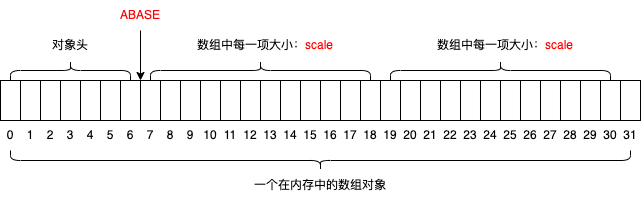

The diagram above was exported from draw.io. Its source (the exported page's mxGraphModel, read from the mxfile embedded in the PNG):
<mxGraphModel dx="185" dy="842" grid="1" gridSize="10" guides="1" tooltips="1" connect="1" arrows="1" fold="1" page="1" pageScale="1" pageWidth="827" pageHeight="1169" background="#ffffff" math="0" shadow="0">
  <root>
    <mxCell id="0" />
    <mxCell id="1" parent="0" />
    <mxCell id="2" value="" style="rounded=0;whiteSpace=wrap;html=1;" parent="1" vertex="1">
      <mxGeometry x="160" y="240" width="20" height="40" as="geometry" />
    </mxCell>
    <mxCell id="3" value="" style="rounded=0;whiteSpace=wrap;html=1;" parent="1" vertex="1">
      <mxGeometry x="180" y="240" width="20" height="40" as="geometry" />
    </mxCell>
    <mxCell id="4" value="" style="rounded=0;whiteSpace=wrap;html=1;" parent="1" vertex="1">
      <mxGeometry x="200" y="240" width="20" height="40" as="geometry" />
    </mxCell>
    <mxCell id="5" value="" style="rounded=0;whiteSpace=wrap;html=1;" parent="1" vertex="1">
      <mxGeometry x="220" y="240" width="20" height="40" as="geometry" />
    </mxCell>
    <mxCell id="6" value="" style="rounded=0;whiteSpace=wrap;html=1;" parent="1" vertex="1">
      <mxGeometry x="240" y="240" width="20" height="40" as="geometry" />
    </mxCell>
    <mxCell id="7" value="" style="rounded=0;whiteSpace=wrap;html=1;" parent="1" vertex="1">
      <mxGeometry x="260" y="240" width="20" height="40" as="geometry" />
    </mxCell>
    <mxCell id="8" value="" style="rounded=0;whiteSpace=wrap;html=1;" parent="1" vertex="1">
      <mxGeometry x="280" y="240" width="20" height="40" as="geometry" />
    </mxCell>
    <mxCell id="9" value="" style="rounded=0;whiteSpace=wrap;html=1;" parent="1" vertex="1">
      <mxGeometry x="300" y="240" width="20" height="40" as="geometry" />
    </mxCell>
    <mxCell id="10" value="" style="rounded=0;whiteSpace=wrap;html=1;" parent="1" vertex="1">
      <mxGeometry x="320" y="240" width="20" height="40" as="geometry" />
    </mxCell>
    <mxCell id="11" value="" style="rounded=0;whiteSpace=wrap;html=1;" parent="1" vertex="1">
      <mxGeometry x="340" y="240" width="20" height="40" as="geometry" />
    </mxCell>
    <mxCell id="12" value="" style="rounded=0;whiteSpace=wrap;html=1;" parent="1" vertex="1">
      <mxGeometry x="360" y="240" width="20" height="40" as="geometry" />
    </mxCell>
    <mxCell id="13" value="" style="rounded=0;whiteSpace=wrap;html=1;" parent="1" vertex="1">
      <mxGeometry x="380" y="240" width="20" height="40" as="geometry" />
    </mxCell>
    <mxCell id="14" value="" style="rounded=0;whiteSpace=wrap;html=1;" parent="1" vertex="1">
      <mxGeometry x="400" y="240" width="20" height="40" as="geometry" />
    </mxCell>
    <mxCell id="15" value="" style="rounded=0;whiteSpace=wrap;html=1;" parent="1" vertex="1">
      <mxGeometry x="420" y="240" width="20" height="40" as="geometry" />
    </mxCell>
    <mxCell id="16" value="" style="rounded=0;whiteSpace=wrap;html=1;" parent="1" vertex="1">
      <mxGeometry x="440" y="240" width="20" height="40" as="geometry" />
    </mxCell>
    <mxCell id="17" value="" style="rounded=0;whiteSpace=wrap;html=1;" parent="1" vertex="1">
      <mxGeometry x="460" y="240" width="20" height="40" as="geometry" />
    </mxCell>
    <mxCell id="18" value="" style="rounded=0;whiteSpace=wrap;html=1;" parent="1" vertex="1">
      <mxGeometry x="480" y="240" width="20" height="40" as="geometry" />
    </mxCell>
    <mxCell id="19" value="" style="rounded=0;whiteSpace=wrap;html=1;" parent="1" vertex="1">
      <mxGeometry x="500" y="240" width="20" height="40" as="geometry" />
    </mxCell>
    <mxCell id="20" value="" style="rounded=0;whiteSpace=wrap;html=1;" parent="1" vertex="1">
      <mxGeometry x="520" y="240" width="20" height="40" as="geometry" />
    </mxCell>
    <mxCell id="21" value="" style="rounded=0;whiteSpace=wrap;html=1;" parent="1" vertex="1">
      <mxGeometry x="540" y="240" width="20" height="40" as="geometry" />
    </mxCell>
    <mxCell id="22" value="" style="rounded=0;whiteSpace=wrap;html=1;" parent="1" vertex="1">
      <mxGeometry x="560" y="240" width="20" height="40" as="geometry" />
    </mxCell>
    <mxCell id="23" value="" style="rounded=0;whiteSpace=wrap;html=1;" parent="1" vertex="1">
      <mxGeometry x="580" y="240" width="20" height="40" as="geometry" />
    </mxCell>
    <mxCell id="24" value="" style="rounded=0;whiteSpace=wrap;html=1;" parent="1" vertex="1">
      <mxGeometry x="600" y="240" width="20" height="40" as="geometry" />
    </mxCell>
    <mxCell id="25" value="" style="rounded=0;whiteSpace=wrap;html=1;" parent="1" vertex="1">
      <mxGeometry x="620" y="240" width="20" height="40" as="geometry" />
    </mxCell>
    <mxCell id="26" value="" style="rounded=0;whiteSpace=wrap;html=1;" parent="1" vertex="1">
      <mxGeometry x="640" y="240" width="20" height="40" as="geometry" />
    </mxCell>
    <mxCell id="27" value="" style="rounded=0;whiteSpace=wrap;html=1;" parent="1" vertex="1">
      <mxGeometry x="660" y="240" width="20" height="40" as="geometry" />
    </mxCell>
    <mxCell id="28" value="" style="rounded=0;whiteSpace=wrap;html=1;" parent="1" vertex="1">
      <mxGeometry x="680" y="240" width="20" height="40" as="geometry" />
    </mxCell>
    <mxCell id="29" value="" style="rounded=0;whiteSpace=wrap;html=1;" parent="1" vertex="1">
      <mxGeometry x="700" y="240" width="20" height="40" as="geometry" />
    </mxCell>
    <mxCell id="30" value="" style="rounded=0;whiteSpace=wrap;html=1;" parent="1" vertex="1">
      <mxGeometry x="720" y="240" width="20" height="40" as="geometry" />
    </mxCell>
    <mxCell id="31" value="" style="rounded=0;whiteSpace=wrap;html=1;" parent="1" vertex="1">
      <mxGeometry x="740" y="240" width="20" height="40" as="geometry" />
    </mxCell>
    <mxCell id="32" value="" style="rounded=0;whiteSpace=wrap;html=1;" parent="1" vertex="1">
      <mxGeometry x="760" y="240" width="20" height="40" as="geometry" />
    </mxCell>
    <mxCell id="33" value="" style="rounded=0;whiteSpace=wrap;html=1;" parent="1" vertex="1">
      <mxGeometry x="780" y="240" width="20" height="40" as="geometry" />
    </mxCell>
    <mxCell id="34" value="0" style="text;html=1;strokeColor=none;fillColor=none;align=center;verticalAlign=middle;whiteSpace=wrap;rounded=0;" parent="1" vertex="1">
      <mxGeometry x="160" y="280" width="20" height="30" as="geometry" />
    </mxCell>
    <mxCell id="35" value="1" style="text;html=1;strokeColor=none;fillColor=none;align=center;verticalAlign=middle;whiteSpace=wrap;rounded=0;" parent="1" vertex="1">
      <mxGeometry x="180" y="280" width="20" height="30" as="geometry" />
    </mxCell>
    <mxCell id="36" value="2" style="text;html=1;strokeColor=none;fillColor=none;align=center;verticalAlign=middle;whiteSpace=wrap;rounded=0;" parent="1" vertex="1">
      <mxGeometry x="200" y="280" width="20" height="30" as="geometry" />
    </mxCell>
    <mxCell id="37" value="3" style="text;html=1;strokeColor=none;fillColor=none;align=center;verticalAlign=middle;whiteSpace=wrap;rounded=0;" parent="1" vertex="1">
      <mxGeometry x="220" y="280" width="20" height="30" as="geometry" />
    </mxCell>
    <mxCell id="38" value="4" style="text;html=1;strokeColor=none;fillColor=none;align=center;verticalAlign=middle;whiteSpace=wrap;rounded=0;" parent="1" vertex="1">
      <mxGeometry x="240" y="280" width="20" height="30" as="geometry" />
    </mxCell>
    <mxCell id="39" value="5" style="text;html=1;strokeColor=none;fillColor=none;align=center;verticalAlign=middle;whiteSpace=wrap;rounded=0;" parent="1" vertex="1">
      <mxGeometry x="260" y="280" width="20" height="30" as="geometry" />
    </mxCell>
    <mxCell id="40" value="6" style="text;html=1;strokeColor=none;fillColor=none;align=center;verticalAlign=middle;whiteSpace=wrap;rounded=0;" parent="1" vertex="1">
      <mxGeometry x="280" y="280" width="20" height="30" as="geometry" />
    </mxCell>
    <mxCell id="41" value="7" style="text;html=1;strokeColor=none;fillColor=none;align=center;verticalAlign=middle;whiteSpace=wrap;rounded=0;" parent="1" vertex="1">
      <mxGeometry x="300" y="280" width="20" height="30" as="geometry" />
    </mxCell>
    <mxCell id="42" value="8" style="text;html=1;strokeColor=none;fillColor=none;align=center;verticalAlign=middle;whiteSpace=wrap;rounded=0;" parent="1" vertex="1">
      <mxGeometry x="320" y="280" width="20" height="30" as="geometry" />
    </mxCell>
    <mxCell id="43" value="9" style="text;html=1;strokeColor=none;fillColor=none;align=center;verticalAlign=middle;whiteSpace=wrap;rounded=0;" parent="1" vertex="1">
      <mxGeometry x="340" y="280" width="20" height="30" as="geometry" />
    </mxCell>
    <mxCell id="44" value="10" style="text;html=1;strokeColor=none;fillColor=none;align=center;verticalAlign=middle;whiteSpace=wrap;rounded=0;" parent="1" vertex="1">
      <mxGeometry x="360" y="280" width="20" height="30" as="geometry" />
    </mxCell>
    <mxCell id="45" value="11" style="text;html=1;strokeColor=none;fillColor=none;align=center;verticalAlign=middle;whiteSpace=wrap;rounded=0;" parent="1" vertex="1">
      <mxGeometry x="380" y="280" width="20" height="30" as="geometry" />
    </mxCell>
    <mxCell id="46" value="12" style="text;html=1;strokeColor=none;fillColor=none;align=center;verticalAlign=middle;whiteSpace=wrap;rounded=0;" parent="1" vertex="1">
      <mxGeometry x="400" y="280" width="20" height="30" as="geometry" />
    </mxCell>
    <mxCell id="47" value="13" style="text;html=1;strokeColor=none;fillColor=none;align=center;verticalAlign=middle;whiteSpace=wrap;rounded=0;" parent="1" vertex="1">
      <mxGeometry x="420" y="280" width="20" height="30" as="geometry" />
    </mxCell>
    <mxCell id="48" value="14" style="text;html=1;strokeColor=none;fillColor=none;align=center;verticalAlign=middle;whiteSpace=wrap;rounded=0;" parent="1" vertex="1">
      <mxGeometry x="440" y="280" width="20" height="30" as="geometry" />
    </mxCell>
    <mxCell id="49" value="15" style="text;html=1;strokeColor=none;fillColor=none;align=center;verticalAlign=middle;whiteSpace=wrap;rounded=0;" parent="1" vertex="1">
      <mxGeometry x="460" y="280" width="20" height="30" as="geometry" />
    </mxCell>
    <mxCell id="50" value="16" style="text;html=1;strokeColor=none;fillColor=none;align=center;verticalAlign=middle;whiteSpace=wrap;rounded=0;" parent="1" vertex="1">
      <mxGeometry x="480" y="280" width="20" height="30" as="geometry" />
    </mxCell>
    <mxCell id="51" value="17" style="text;html=1;strokeColor=none;fillColor=none;align=center;verticalAlign=middle;whiteSpace=wrap;rounded=0;" parent="1" vertex="1">
      <mxGeometry x="500" y="280" width="20" height="30" as="geometry" />
    </mxCell>
    <mxCell id="52" value="18" style="text;html=1;strokeColor=none;fillColor=none;align=center;verticalAlign=middle;whiteSpace=wrap;rounded=0;" parent="1" vertex="1">
      <mxGeometry x="520" y="280" width="20" height="30" as="geometry" />
    </mxCell>
    <mxCell id="53" value="19" style="text;html=1;strokeColor=none;fillColor=none;align=center;verticalAlign=middle;whiteSpace=wrap;rounded=0;" parent="1" vertex="1">
      <mxGeometry x="540" y="280" width="20" height="30" as="geometry" />
    </mxCell>
    <mxCell id="54" value="20" style="text;html=1;strokeColor=none;fillColor=none;align=center;verticalAlign=middle;whiteSpace=wrap;rounded=0;" parent="1" vertex="1">
      <mxGeometry x="560" y="280" width="20" height="30" as="geometry" />
    </mxCell>
    <mxCell id="55" value="21" style="text;html=1;strokeColor=none;fillColor=none;align=center;verticalAlign=middle;whiteSpace=wrap;rounded=0;" parent="1" vertex="1">
      <mxGeometry x="580" y="280" width="20" height="30" as="geometry" />
    </mxCell>
    <mxCell id="56" value="22" style="text;html=1;strokeColor=none;fillColor=none;align=center;verticalAlign=middle;whiteSpace=wrap;rounded=0;" parent="1" vertex="1">
      <mxGeometry x="600" y="280" width="20" height="30" as="geometry" />
    </mxCell>
    <mxCell id="57" value="23" style="text;html=1;strokeColor=none;fillColor=none;align=center;verticalAlign=middle;whiteSpace=wrap;rounded=0;" parent="1" vertex="1">
      <mxGeometry x="620" y="280" width="20" height="30" as="geometry" />
    </mxCell>
    <mxCell id="58" value="24" style="text;html=1;strokeColor=none;fillColor=none;align=center;verticalAlign=middle;whiteSpace=wrap;rounded=0;" parent="1" vertex="1">
      <mxGeometry x="640" y="280" width="20" height="30" as="geometry" />
    </mxCell>
    <mxCell id="59" value="25" style="text;html=1;strokeColor=none;fillColor=none;align=center;verticalAlign=middle;whiteSpace=wrap;rounded=0;" parent="1" vertex="1">
      <mxGeometry x="660" y="280" width="20" height="30" as="geometry" />
    </mxCell>
    <mxCell id="60" value="26" style="text;html=1;strokeColor=none;fillColor=none;align=center;verticalAlign=middle;whiteSpace=wrap;rounded=0;" parent="1" vertex="1">
      <mxGeometry x="680" y="280" width="20" height="30" as="geometry" />
    </mxCell>
    <mxCell id="61" value="27" style="text;html=1;strokeColor=none;fillColor=none;align=center;verticalAlign=middle;whiteSpace=wrap;rounded=0;" parent="1" vertex="1">
      <mxGeometry x="700" y="280" width="20" height="30" as="geometry" />
    </mxCell>
    <mxCell id="62" value="28" style="text;html=1;strokeColor=none;fillColor=none;align=center;verticalAlign=middle;whiteSpace=wrap;rounded=0;" parent="1" vertex="1">
      <mxGeometry x="720" y="280" width="20" height="30" as="geometry" />
    </mxCell>
    <mxCell id="63" value="29" style="text;html=1;strokeColor=none;fillColor=none;align=center;verticalAlign=middle;whiteSpace=wrap;rounded=0;" parent="1" vertex="1">
      <mxGeometry x="740" y="280" width="20" height="30" as="geometry" />
    </mxCell>
    <mxCell id="64" value="30" style="text;html=1;strokeColor=none;fillColor=none;align=center;verticalAlign=middle;whiteSpace=wrap;rounded=0;" parent="1" vertex="1">
      <mxGeometry x="760" y="280" width="20" height="30" as="geometry" />
    </mxCell>
    <mxCell id="65" value="31" style="text;html=1;strokeColor=none;fillColor=none;align=center;verticalAlign=middle;whiteSpace=wrap;rounded=0;" parent="1" vertex="1">
      <mxGeometry x="780" y="280" width="20" height="30" as="geometry" />
    </mxCell>
    <mxCell id="66" value="" style="shape=curlyBracket;whiteSpace=wrap;html=1;rounded=1;labelPosition=left;verticalLabelPosition=middle;align=right;verticalAlign=middle;rotation=-90;" parent="1" vertex="1">
      <mxGeometry x="470" y="10" width="20" height="620" as="geometry" />
    </mxCell>
    <mxCell id="67" value="一个在内存中的数组对象" style="text;html=1;strokeColor=none;fillColor=none;align=center;verticalAlign=middle;whiteSpace=wrap;rounded=0;" parent="1" vertex="1">
      <mxGeometry x="385" y="330" width="190" height="30" as="geometry" />
    </mxCell>
    <mxCell id="68" value="" style="shape=curlyBracket;whiteSpace=wrap;html=1;rounded=1;labelPosition=left;verticalLabelPosition=middle;align=right;verticalAlign=middle;rotation=90;" parent="1" vertex="1">
      <mxGeometry x="220" y="170" width="20" height="120" as="geometry" />
    </mxCell>
    <mxCell id="69" value="对象头" style="text;html=1;strokeColor=none;fillColor=none;align=center;verticalAlign=middle;whiteSpace=wrap;rounded=0;" parent="1" vertex="1">
      <mxGeometry x="200" y="190" width="60" height="30" as="geometry" />
    </mxCell>
    <mxCell id="70" value="" style="endArrow=classic;html=1;" parent="1" edge="1">
      <mxGeometry width="50" height="50" relative="1" as="geometry">
        <mxPoint x="300" y="190" as="sourcePoint" />
        <mxPoint x="300" y="240" as="targetPoint" />
      </mxGeometry>
    </mxCell>
    <mxCell id="71" value="&lt;font color=&quot;#ff0000&quot;&gt;ABASE&lt;/font&gt;" style="text;html=1;strokeColor=none;fillColor=none;align=center;verticalAlign=middle;whiteSpace=wrap;rounded=0;" parent="1" vertex="1">
      <mxGeometry x="270" y="160" width="60" height="30" as="geometry" />
    </mxCell>
    <mxCell id="72" value="" style="shape=curlyBracket;whiteSpace=wrap;html=1;rounded=1;labelPosition=left;verticalLabelPosition=middle;align=right;verticalAlign=middle;rotation=90;" parent="1" vertex="1">
      <mxGeometry x="410" y="120" width="20" height="220" as="geometry" />
    </mxCell>
    <mxCell id="73" value="数组中每一项大小：&lt;font color=&quot;#ff0000&quot;&gt;scale&lt;/font&gt;" style="text;html=1;strokeColor=none;fillColor=none;align=center;verticalAlign=middle;whiteSpace=wrap;rounded=0;" parent="1" vertex="1">
      <mxGeometry x="340" y="190" width="170" height="30" as="geometry" />
    </mxCell>
    <mxCell id="74" value="" style="shape=curlyBracket;whiteSpace=wrap;html=1;rounded=1;labelPosition=left;verticalLabelPosition=middle;align=right;verticalAlign=middle;rotation=90;" parent="1" vertex="1">
      <mxGeometry x="650" y="120" width="20" height="220" as="geometry" />
    </mxCell>
    <mxCell id="75" value="数组中每一项大小：&lt;font color=&quot;#ff0000&quot;&gt;scale&lt;/font&gt;" style="text;html=1;strokeColor=none;fillColor=none;align=center;verticalAlign=middle;whiteSpace=wrap;rounded=0;" parent="1" vertex="1">
      <mxGeometry x="580" y="190" width="170" height="30" as="geometry" />
    </mxCell>
  </root>
</mxGraphModel>